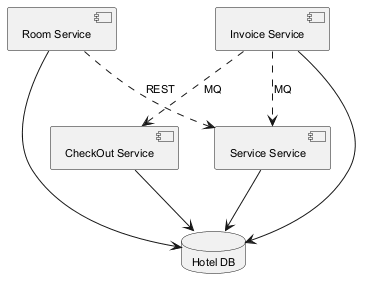

The diagram above was rendered by PlantUML. Its source (embedded in the PNG):
@startuml
skinparam backgroundColor #FFFFFF
skinparam classBackgroundColor #F1F8E9
skinparam classBorderColor #33691E
skinparam defaultFontSize 11
component "Room Service" as C_RoomService
component "Invoice Service" as C_InvoiceService
component "Service Service" as C_ServiceService
component "CheckOut Service" as C_CheckOutService
database "Hotel DB" as DB_hotel
C_RoomService --> DB_hotel
C_InvoiceService --> DB_hotel
C_ServiceService --> DB_hotel
C_CheckOutService --> DB_hotel
C_RoomService ..> C_ServiceService : REST
C_InvoiceService ..> C_ServiceService : MQ
C_InvoiceService ..> C_CheckOutService : MQ
@enduml